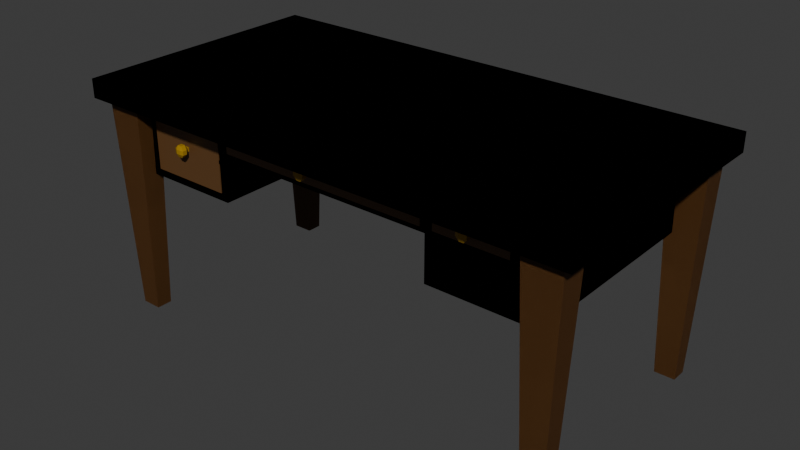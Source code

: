 # Source: desk.blend  (saved by Blender 4.3.34; exported with 4.5.12 LTS)
import bpy
from mathutils import Matrix  # noqa: F401  (used for matrix-valued properties, if any)

bpy.ops.wm.read_factory_settings(use_empty=True)
scene = bpy.context.scene
scene.name = 'Scene'

# ---- collections
col_collection = bpy.data.collections.new('Collection'); scene.collection.children.link(col_collection)

# ---- materials (node trees are filled in below, after node groups)
mat_material_001 = bpy.data.materials.new('Material.001')
mat_material_002 = bpy.data.materials.new('Material.002')
mat_material = bpy.data.materials.new('Material')
mat_material.alpha_threshold = 0.0
mat_material.roughness = 0.5
mat_material.line_color = (0.0, 0.0, 0.0, 1.0)

# ---- material node trees
mat_material_001.use_nodes = True; mat_material_001.node_tree.nodes.clear()
_N = mat_material_001.node_tree.nodes; _L = mat_material_001.node_tree.links
n0 = _N.new('ShaderNodeBsdfPrincipled'); n0.name = 'Principled BSDF'; n0.location = (10, 300)
n0.inputs[0].default_value = (0.1425, 0.06073, 0.01698, 1.0)
n1 = _N.new('ShaderNodeOutputMaterial'); n1.name = 'Material Output'; n1.location = (300, 300)
_L.new(n0.outputs[0], n1.inputs[0])
n1.is_active_output = True
mat_material_002.use_nodes = True; mat_material_002.node_tree.nodes.clear()
_N = mat_material_002.node_tree.nodes; _L = mat_material_002.node_tree.links
n0 = _N.new('ShaderNodeBsdfPrincipled'); n0.name = 'Principled BSDF'; n0.location = (10, 300)
n0.inputs[0].default_value = (0.1138, 0.05256, 0.01639, 1.0)
n1 = _N.new('ShaderNodeOutputMaterial'); n1.name = 'Material Output'; n1.location = (300, 300)
_L.new(n0.outputs[0], n1.inputs[0])
n1.is_active_output = True
mat_material.use_nodes = True; mat_material.node_tree.nodes.clear()
_N = mat_material.node_tree.nodes; _L = mat_material.node_tree.links
n0 = _N.new('ShaderNodeOutputMaterial'); n0.name = 'Material Output'; n0.location = (300, 300)
n1 = _N.new('ShaderNodeBsdfPrincipled'); n1.name = 'Principled BSDF'; n1.location = (10, 300)
n1.inputs[0].default_value = (0.3734, 0.2082, 0.0, 1.0)
n1.inputs[3].default_value = 1.45
_L.new(n1.outputs[0], n0.inputs[0])
n0.is_active_output = True

# ---- world
world_world = bpy.data.worlds.new('World'); scene.world = world_world
world_world.use_nodes = True; world_world.node_tree.nodes.clear()
_N = world_world.node_tree.nodes; _L = world_world.node_tree.links
n0 = _N.new('ShaderNodeOutputWorld'); n0.name = 'World Output'; n0.location = (300, 300)
n1 = _N.new('ShaderNodeBackground'); n1.name = 'Background'; n1.location = (10, 300)
n1.inputs[0].default_value = (0.05088, 0.05088, 0.05088, 1.0)
_L.new(n1.outputs[0], n0.inputs[0])
n0.is_active_output = True
world_world.color = (0.05088, 0.05088, 0.05088)
world_world.sun_shadow_jitter_overblur = 0.0

# ---- meshes
me_cube_006 = bpy.data.meshes.new('Cube.006')
me_cube_006.from_pydata([(-0.3904, -0.3663, -1.812), (-0.3904, -0.3663, 0.1013), (-0.3904, 0.3663, -1.812), (-0.1873, 0.04503, -1.592), (-0.3904, 0.3663, 0.1013), (-0.1873, 0.04503, -0.5739), (0.3904, -0.3663, -1.812), (0.3904, -0.3663, 0.1013), (0.3904, 0.3663, -1.812), (0.1873, 0.04503, -1.592), (0.3904, 0.3663, 0.1013), (0.1873, 0.04503, -0.5739), (-0.1996, 0.3663, -1.812), (-0.1996, 0.3663, 0.1013), (-0.1996, -0.3663, -1.812), (-0.1996, -0.3663, 0.1013), (-0.3904, -0.3663, -3.967), (-0.3904, 0.3663, -3.967), (-0.1996, 0.3663, -3.967), (-0.1996, 0.3663, -2.053), (-0.1996, -0.3663, -3.967), (-0.1996, -0.3663, -2.053), (0.1873, -0.3663, -0.5739), (-0.1873, -0.3663, -1.592), (-0.1873, -0.3663, -0.5739), (0.1873, -0.3663, -1.592), (-0.4572, -0.4572, -0.4572), (-0.4572, -0.4572, 0.4572), (-0.4572, 0.4572, -0.4572), (-0.4572, 0.4572, 0.4572), (0.4572, -0.4572, -0.4572), (0.4572, -0.4572, 0.4572), (0.4572, 0.4572, -0.4572), (0.4572, 0.4572, 0.4572), (-0.4231, 0.4046, -10.98), (-0.4378, 0.4224, -0.4191), (-0.4231, 0.349, -10.98), (-0.4378, 0.3311, -0.4191), (-0.3866, 0.4046, -10.98), (-0.3719, 0.4224, -0.4191), (-0.3866, 0.349, -10.98), (-0.3719, 0.3311, -0.4191), (0.4231, 0.4046, -10.98), (0.4378, 0.4224, -0.4191), (0.4231, 0.349, -10.98), (0.4378, 0.3311, -0.4191), (0.3866, 0.4046, -10.98), (0.3719, 0.4224, -0.4191), (0.3866, 0.349, -10.98), (0.3719, 0.3311, -0.4191), (-0.4231, -0.4046, -10.98), (-0.4378, -0.4224, -0.4191), (-0.4231, -0.349, -10.98), (-0.4378, -0.3311, -0.4191), (-0.3866, -0.4046, -10.98), (-0.3719, -0.4224, -0.4191), (-0.3866, -0.349, -10.98), (-0.3719, -0.3311, -0.4191), (0.4231, -0.4046, -10.98), (0.4378, -0.4224, -0.4191), (0.4231, -0.349, -10.98), (0.4378, -0.3311, -0.4191), (0.3866, -0.4046, -10.98), (0.3719, -0.4224, -0.4191), (0.3866, -0.349, -10.98), (0.3719, -0.3311, -0.4191), (-0.4231, -0.4046, -10.98), (-0.4378, -0.4224, -0.4191), (-0.4231, -0.349, -10.98), (-0.4378, -0.3311, -0.4191), (-0.3866, -0.4046, -10.98), (-0.3719, -0.4224, -0.4191), (-0.3866, -0.349, -10.98), (-0.3719, -0.3311, -0.4191)], [], [(0, 1, 4, 2), (12, 13, 10, 8), (8, 10, 7, 6), (14, 15, 1, 0), (12, 8, 6, 14), (13, 4, 1, 15), (10, 13, 15, 7), (23, 14, 6, 25), (25, 6, 7, 15, 14, 23, 24, 22), (2, 4, 13, 12), (17, 18, 20, 16), (15, 13, 19, 21), (14, 0, 16, 20), (12, 14, 20, 18), (2, 12, 18, 17), (0, 2, 17, 16), (3, 5, 24, 23), (3, 9, 11, 5), (11, 9, 25, 22), (25, 9, 3, 23), (24, 5, 11, 22), (26, 27, 29, 28), (28, 29, 33, 32), (32, 33, 31, 30), (30, 31, 27, 26), (28, 32, 30, 26), (33, 29, 27, 31), (34, 35, 37, 36), (36, 37, 41, 40), (40, 41, 39, 38), (38, 39, 35, 34), (36, 40, 38, 34), (41, 37, 35, 39), (42, 44, 45, 43), (44, 48, 49, 45), (48, 46, 47, 49), (46, 42, 43, 47), (44, 42, 46, 48), (49, 47, 43, 45), (50, 52, 53, 51), (52, 56, 57, 53), (56, 54, 55, 57), (54, 50, 51, 55), (52, 50, 54, 56), (57, 55, 51, 53), (58, 59, 61, 60), (60, 61, 65, 64), (64, 65, 63, 62), (62, 63, 59, 58), (60, 64, 62, 58), (65, 61, 59, 63), (66, 68, 69, 67), (68, 72, 73, 69), (72, 70, 71, 73), (70, 66, 67, 71), (68, 66, 70, 72), (73, 71, 67, 69)])
_uv = me_cube_006.uv_layers.new(name='UVMap')
_uv.uv.foreach_set('vector', [0.375, 0.0, 0.625, 0.0, 0.625, 0.25, 0.375, 0.25, 0.375, 0.3111, 0.625, 0.3111, 0.625, 0.5, 0.375, 0.5, 0.375, 0.5, 0.625, 0.5, 0.625, 0.75, 0.375, 0.75, 0.375, 0.9389, 0.625, 0.9389, 0.625, 1.0, 0.375, 1.0, 0.1861, 0.5, 0.375, 0.5, 0.375, 0.75, 0.1861, 0.75, 0.8139, 0.5, 0.875, 0.5, 0.875, 0.75, 0.8139, 0.75, 0.625, 0.5, 0.8139, 0.5, 0.8139, 0.75, 0.625, 0.75, 0.4038, 0.935, 0.375, 0.9389, 0.375, 0.75, 0.4038, 0.815, 0.4038, 0.815, 0.375, 0.75, 0.625, 0.75, 0.625, 0.9389, 0.375, 0.9389, 0.4038, 0.935, 0.5368, 0.935, 0.5368, 0.815, 0.375, 0.25, 0.625, 0.25, 0.625, 0.3111, 0.375, 0.3111, 0.125, 0.5, 0.1861, 0.5, 0.1861, 0.75, 0.125, 0.75, 0.8139, 0.75, 0.8139, 0.5, 0.8139, 0.5, 0.8139, 0.75, 0.375, 0.9389, 0.375, 1.0, 0.375, 1.0, 0.375, 0.9389, 0.1861, 0.5, 0.1861, 0.75, 0.1861, 0.75, 0.1861, 0.5, 0.375, 0.25, 0.375, 0.3111, 0.375, 0.3111, 0.375, 0.25, 0.375, 0.0, 0.375, 0.25, 0.375, 0.25, 0.375, 0.0, 0.375, 0.25, 0.625, 0.25, 0.625, 0.034, 0.375, 0.034, 0.375, 0.25, 0.375, 0.5, 0.625, 0.5, 0.625, 0.25, 0.625, 0.5, 0.375, 0.5, 0.375, 0.716, 0.625, 0.716, 0.375, 0.716, 0.375, 0.5, 0.125, 0.5, 0.125, 0.716, 0.875, 0.716, 0.875, 0.5, 0.625, 0.5, 0.625, 0.716, 0.375, 0.0, 0.625, 0.0, 0.625, 0.25, 0.375, 0.25, 0.375, 0.25, 0.625, 0.25, 0.625, 0.5, 0.375, 0.5, 0.375, 0.5, 0.625, 0.5, 0.625, 0.75, 0.375, 0.75, 0.375, 0.75, 0.625, 0.75, 0.625, 1.0, 0.375, 1.0, 0.125, 0.5, 0.375, 0.5, 0.375, 0.75, 0.125, 0.75, 0.625, 0.5, 0.875, 0.5, 0.875, 0.75, 0.625, 0.75, 0.375, 0.0, 0.625, 0.0, 0.625, 0.25, 0.375, 0.25, 0.375, 0.25, 0.625, 0.25, 0.625, 0.5, 0.375, 0.5, 0.375, 0.5, 0.625, 0.5, 0.625, 0.75, 0.375, 0.75, 0.375, 0.75, 0.625, 0.75, 0.625, 1.0, 0.375, 1.0, 0.125, 0.5, 0.375, 0.5, 0.375, 0.75, 0.125, 0.75, 0.625, 0.5, 0.875, 0.5, 0.875, 0.75, 0.625, 0.75, 0.375, 0.0, 0.375, 0.25, 0.625, 0.25, 0.625, 0.0, 0.375, 0.25, 0.375, 0.5, 0.625, 0.5, 0.625, 0.25, 0.375, 0.5, 0.375, 0.75, 0.625, 0.75, 0.625, 0.5, 0.375, 0.75, 0.375, 1.0, 0.625, 1.0, 0.625, 0.75, 0.125, 0.5, 0.125, 0.75, 0.375, 0.75, 0.375, 0.5, 0.625, 0.5, 0.625, 0.75, 0.875, 0.75, 0.875, 0.5, 0.375, 0.0, 0.375, 0.25, 0.625, 0.25, 0.625, 0.0, 0.375, 0.25, 0.375, 0.5, 0.625, 0.5, 0.625, 0.25, 0.375, 0.5, 0.375, 0.75, 0.625, 0.75, 0.625, 0.5, 0.375, 0.75, 0.375, 1.0, 0.625, 1.0, 0.625, 0.75, 0.125, 0.5, 0.125, 0.75, 0.375, 0.75, 0.375, 0.5, 0.625, 0.5, 0.625, 0.75, 0.875, 0.75, 0.875, 0.5, 0.375, 0.0, 0.625, 0.0, 0.625, 0.25, 0.375, 0.25, 0.375, 0.25, 0.625, 0.25, 0.625, 0.5, 0.375, 0.5, 0.375, 0.5, 0.625, 0.5, 0.625, 0.75, 0.375, 0.75, 0.375, 0.75, 0.625, 0.75, 0.625, 1.0, 0.375, 1.0, 0.125, 0.5, 0.375, 0.5, 0.375, 0.75, 0.125, 0.75, 0.625, 0.5, 0.875, 0.5, 0.875, 0.75, 0.625, 0.75, 0.375, 0.0, 0.375, 0.25, 0.625, 0.25, 0.625, 0.0, 0.375, 0.25, 0.375, 0.5, 0.625, 0.5, 0.625, 0.25, 0.375, 0.5, 0.375, 0.75, 0.625, 0.75, 0.625, 0.5, 0.375, 0.75, 0.375, 1.0, 0.625, 1.0, 0.625, 0.75, 0.125, 0.5, 0.125, 0.75, 0.375, 0.75, 0.375, 0.5, 0.625, 0.5, 0.625, 0.75, 0.875, 0.75, 0.875, 0.5])
me_cube_006.materials.append(mat_material_001)
me_cube_006.update()
me_cube_007 = bpy.data.meshes.new('Cube.007')
me_cube_007.from_pydata([(-0.4572, -0.4572, -0.4572), (-0.4572, -0.4572, 0.4572), (-0.4572, -0.3512, -0.4572), (-0.4572, -0.3512, 0.4572), (0.4572, -0.4572, -0.4572), (0.4572, -0.4572, 0.4572), (0.4572, -0.3512, -0.4572), (0.4572, -0.3512, 0.4572), (-3.37, -0.4572, -0.4572), (-3.37, -0.4572, 0.4572), (-3.37, -0.3512, -0.4572), (-3.37, -0.3512, 0.4572), (-0.6082, -0.4572, -0.4572), (-0.6082, -0.4572, 0.4572), (-0.6082, -0.3512, -0.4572), (-0.6082, -0.3512, 0.4572), (-4.584, -0.4578, -0.8595), (-4.584, -0.4578, 0.37), (-4.584, 0.6972, -0.8595), (-4.584, 0.6972, 0.37), (-3.512, 0.6972, -0.8595), (-3.512, 0.6972, 0.37), (-3.512, -0.4578, -0.8595), (-3.512, -0.4578, 0.37), (-4.584, -0.4578, -2.244), (-4.584, 0.6972, -2.244), (-3.512, 0.6972, -2.244), (-3.512, 0.6972, -1.014), (-3.512, -0.4578, -2.244), (-3.512, -0.4578, -1.014)], [], [(0, 1, 3, 2), (2, 3, 7, 6), (6, 7, 5, 4), (4, 5, 1, 0), (2, 6, 4, 0), (7, 3, 1, 5), (8, 9, 11, 10), (10, 11, 15, 14), (14, 15, 13, 12), (12, 13, 9, 8), (10, 14, 12, 8), (15, 11, 9, 13), (16, 17, 19, 18), (22, 23, 17, 16), (21, 19, 17, 23), (22, 23, 29, 28), (18, 19, 21, 20), (25, 26, 28, 24), (23, 21, 27, 29), (22, 16, 24, 28), (20, 21, 27, 26), (20, 22, 28, 26), (18, 20, 26, 25), (16, 18, 25, 24)])
_uv = me_cube_007.uv_layers.new(name='UVMap')
_uv.uv.foreach_set('vector', [0.375, 0.0, 0.625, 0.0, 0.625, 0.25, 0.375, 0.25, 0.375, 0.25, 0.625, 0.25, 0.625, 0.5, 0.375, 0.5, 0.375, 0.5, 0.625, 0.5, 0.625, 0.75, 0.375, 0.75, 0.375, 0.75, 0.625, 0.75, 0.625, 1.0, 0.375, 1.0, 0.125, 0.5, 0.375, 0.5, 0.375, 0.75, 0.125, 0.75, 0.625, 0.5, 0.875, 0.5, 0.875, 0.75, 0.625, 0.75, 0.375, 0.0, 0.625, 0.0, 0.625, 0.25, 0.375, 0.25, 0.375, 0.25, 0.625, 0.25, 0.625, 0.5, 0.375, 0.5, 0.375, 0.5, 0.625, 0.5, 0.625, 0.75, 0.375, 0.75, 0.375, 0.75, 0.625, 0.75, 0.625, 1.0, 0.375, 1.0, 0.125, 0.5, 0.375, 0.5, 0.375, 0.75, 0.125, 0.75, 0.625, 0.5, 0.875, 0.5, 0.875, 0.75, 0.625, 0.75, 0.375, 0.0, 0.625, 0.0, 0.625, 0.25, 0.375, 0.25, 0.375, 0.9389, 0.625, 0.9389, 0.625, 1.0, 0.375, 1.0, 0.8139, 0.5, 0.875, 0.5, 0.875, 0.75, 0.8139, 0.75, 0.375, 0.9389, 0.625, 0.9389, 0.625, 0.9389, 0.375, 0.9389, 0.375, 0.25, 0.625, 0.25, 0.625, 0.3111, 0.375, 0.3111, 0.125, 0.5, 0.1861, 0.5, 0.1861, 0.75, 0.125, 0.75, 0.8139, 0.75, 0.8139, 0.5, 0.8139, 0.5, 0.8139, 0.75, 0.375, 0.9389, 0.375, 1.0, 0.375, 1.0, 0.375, 0.9389, 0.375, 0.3111, 0.625, 0.3111, 0.625, 0.3111, 0.375, 0.3111, 0.1861, 0.5, 0.1861, 0.75, 0.1861, 0.75, 0.1861, 0.5, 0.375, 0.25, 0.375, 0.3111, 0.375, 0.3111, 0.375, 0.25, 0.375, 0.0, 0.375, 0.25, 0.375, 0.25, 0.375, 0.0])
me_cube_007.materials.append(mat_material_002)
me_cube_007.update()
me_cube_008 = bpy.data.meshes.new('Cube.008')
me_cube_008.from_pydata([(0.009925, 0.06108, 0.009925), (0.009925, 0.06108, -0.009925), (-0.009925, 0.06108, 0.009925), (-0.009925, 0.06108, -0.009925), (-0.009925, -0.0136, -0.0272), (-0.009925, -0.02246, -0.009925), (-0.0272, -0.0136, -0.009925), (-0.009925, -0.02246, 0.009925), (-0.009925, -0.0136, 0.0272), (-0.0272, -0.0136, 0.009925), (-0.009925, 0.006246, -0.0272), (-0.0272, 0.006246, -0.009925), (-0.009925, 0.01817, -0.009925), (-0.009925, 0.006246, 0.0272), (-0.009925, 0.01817, 0.009925), (-0.0272, 0.006246, 0.009925), (0.009925, -0.0136, -0.0272), (0.0272, -0.01896, -0.009925), (0.009925, -0.02246, -0.009925), (0.009925, -0.0136, 0.0272), (0.009925, -0.02246, 0.009925), (0.0272, -0.01896, 0.009925), (0.009925, 0.0008927, -0.0272), (0.009925, 0.01817, -0.009925), (0.0272, 0.0008927, -0.009925), (0.009925, 0.006246, 0.0272), (0.0272, 0.0008927, 0.009925), (0.009925, 0.01817, 0.009925), (0.7913, 0.06108, 0.009925), (0.7913, 0.06108, -0.009925), (0.7715, 0.06108, 0.009925), (0.7715, 0.06108, -0.009925), (0.7715, -0.0136, -0.0272), (0.7715, -0.02246, -0.009925), (0.7542, -0.0136, -0.009925), (0.7715, -0.02246, 0.009925), (0.7715, -0.0136, 0.0272), (0.7542, -0.0136, 0.009925), (0.7715, 0.006246, -0.0272), (0.7542, 0.006246, -0.009925), (0.7715, 0.01817, -0.009925), (0.7715, 0.006246, 0.0272), (0.7715, 0.01817, 0.009925), (0.7542, 0.006246, 0.009925), (0.7913, -0.0136, -0.0272), (0.8086, -0.01896, -0.009925), (0.7913, -0.02246, -0.009925), (0.7913, -0.0136, 0.0272), (0.7913, -0.02246, 0.009925), (0.8086, -0.01896, 0.009925), (0.7913, 0.0008927, -0.0272), (0.7913, 0.01817, -0.009925), (0.8086, 0.0008927, -0.009925), (0.7913, 0.006246, 0.0272), (0.8086, 0.0008927, 0.009925), (0.7913, 0.01817, 0.009925), (-0.693, 0.06108, -0.08817), (-0.693, 0.06108, -0.108), (-0.7129, 0.06108, -0.08817), (-0.7129, 0.06108, -0.108), (-0.7129, -0.0136, -0.1253), (-0.7129, -0.02246, -0.108), (-0.7301, -0.0136, -0.108), (-0.7129, -0.02246, -0.08817), (-0.7129, -0.0136, -0.07089), (-0.7301, -0.0136, -0.08817), (-0.7129, 0.006246, -0.1253), (-0.7301, 0.006246, -0.108), (-0.7129, 0.01817, -0.108), (-0.7129, 0.006246, -0.07089), (-0.7129, 0.01817, -0.08817), (-0.7301, 0.006246, -0.08817), (-0.693, -0.0136, -0.1253), (-0.6757, -0.01896, -0.108), (-0.693, -0.02246, -0.108), (-0.693, -0.0136, -0.07089), (-0.693, -0.02246, -0.08817), (-0.6757, -0.01896, -0.08817), (-0.693, 0.0008927, -0.1253), (-0.693, 0.01817, -0.108), (-0.6757, 0.0008927, -0.108), (-0.693, 0.006246, -0.07089), (-0.6757, 0.0008927, -0.08817), (-0.693, 0.01817, -0.08817)], [], [(18, 20, 7, 5), (24, 26, 21, 17), (3, 2, 0, 1), (25, 13, 8, 19), (6, 9, 15, 11), (12, 14, 2, 3), (4, 5, 6), (7, 8, 9), (10, 11, 12), (13, 14, 15), (16, 17, 18), (19, 20, 21), (22, 23, 24), (25, 26, 27), (10, 4, 6, 11), (5, 7, 9, 6), (8, 13, 15, 9), (14, 12, 11, 15), (22, 10, 12, 23), (13, 25, 27, 14), (26, 24, 23, 27), (16, 22, 24, 17), (25, 19, 21, 26), (20, 18, 17, 21), (4, 16, 18, 5), (19, 8, 7, 20), (10, 22, 16, 4), (27, 23, 1, 0), (14, 27, 0, 2), (23, 12, 3, 1), (46, 48, 35, 33), (52, 54, 49, 45), (31, 30, 28, 29), (53, 41, 36, 47), (34, 37, 43, 39), (40, 42, 30, 31), (32, 33, 34), (35, 36, 37), (38, 39, 40), (41, 42, 43), (44, 45, 46), (47, 48, 49), (50, 51, 52), (53, 54, 55), (38, 32, 34, 39), (33, 35, 37, 34), (36, 41, 43, 37), (42, 40, 39, 43), (50, 38, 40, 51), (41, 53, 55, 42), (54, 52, 51, 55), (44, 50, 52, 45), (53, 47, 49, 54), (48, 46, 45, 49), (32, 44, 46, 33), (47, 36, 35, 48), (38, 50, 44, 32), (55, 51, 29, 28), (42, 55, 28, 30), (51, 40, 31, 29), (74, 76, 63, 61), (80, 82, 77, 73), (59, 58, 56, 57), (81, 69, 64, 75), (62, 65, 71, 67), (68, 70, 58, 59), (60, 61, 62), (63, 64, 65), (66, 67, 68), (69, 70, 71), (72, 73, 74), (75, 76, 77), (78, 79, 80), (81, 82, 83), (66, 60, 62, 67), (61, 63, 65, 62), (64, 69, 71, 65), (70, 68, 67, 71), (78, 66, 68, 79), (69, 81, 83, 70), (82, 80, 79, 83), (72, 78, 80, 73), (81, 75, 77, 82), (76, 74, 73, 77), (60, 72, 74, 61), (75, 64, 63, 76), (66, 78, 72, 60), (83, 79, 57, 56), (70, 83, 56, 58), (79, 68, 59, 57)])
_uv = me_cube_008.uv_layers.new(name='UVMap')
_uv.uv.foreach_set('vector', [0.4544, 0.8294, 0.5456, 0.8294, 0.5456, 0.9206, 0.4544, 0.9206, 0.4544, 0.5794, 0.5456, 0.5794, 0.5456, 0.6706, 0.4544, 0.6706, 0.4544, 0.3294, 0.5456, 0.3294, 0.5456, 0.4206, 0.4544, 0.4206, 0.7044, 0.5794, 0.7956, 0.5794, 0.7956, 0.6706, 0.7044, 0.6706, 0.4544, 0.07939, 0.5456, 0.07939, 0.5456, 0.1706, 0.4544, 0.1706, 0.4544, 0.3294, 0.5456, 0.3294, 0.5456, 0.3294, 0.4544, 0.3294, 0.2044, 0.6706, 0.2044, 0.75, 0.125, 0.6706, 0.5456, 0.0, 0.625, 0.07939, 0.5456, 0.07939, 0.2044, 0.5794, 0.125, 0.5794, 0.2044, 0.5, 0.625, 0.1706, 0.5456, 0.25, 0.5456, 0.1706, 0.2956, 0.6706, 0.375, 0.6706, 0.2956, 0.75, 0.625, 0.8294, 0.5456, 0.8294, 0.5456, 0.75, 0.2956, 0.5794, 0.2956, 0.5, 0.375, 0.5794, 0.625, 0.4206, 0.5456, 0.5, 0.5456, 0.4206, 0.2044, 0.5794, 0.2044, 0.6706, 0.125, 0.6706, 0.125, 0.5794, 0.4544, 0.0, 0.5456, 0.0, 0.5456, 0.07939, 0.4544, 0.07939, 0.625, 0.07939, 0.625, 0.1706, 0.5456, 0.1706, 0.5456, 0.07939, 0.5456, 0.3294, 0.4544, 0.3294, 0.4544, 0.1706, 0.5456, 0.1706, 0.2956, 0.5794, 0.2044, 0.5794, 0.2044, 0.5, 0.2956, 0.5, 0.625, 0.3294, 0.625, 0.4206, 0.5456, 0.4206, 0.5456, 0.3294, 0.5456, 0.5794, 0.4544, 0.5794, 0.4544, 0.4206, 0.5456, 0.4206, 0.2956, 0.6706, 0.2956, 0.5794, 0.4544, 0.5794, 0.4544, 0.6706, 0.7044, 0.5794, 0.7044, 0.6706, 0.5456, 0.6706, 0.5456, 0.5794, 0.5456, 0.8294, 0.4544, 0.8294, 0.4544, 0.6706, 0.5456, 0.6706, 0.2044, 0.6706, 0.2956, 0.6706, 0.2956, 0.75, 0.2044, 0.75, 0.625, 0.8294, 0.625, 0.9206, 0.5456, 0.9206, 0.5456, 0.8294, 0.2044, 0.5794, 0.2956, 0.5794, 0.2956, 0.6706, 0.2044, 0.6706, 0.5456, 0.4206, 0.4544, 0.4206, 0.4544, 0.4206, 0.5456, 0.4206, 0.5456, 0.3294, 0.5456, 0.4206, 0.5456, 0.4206, 0.5456, 0.3294, 0.2956, 0.5, 0.2044, 0.5, 0.2044, 0.5, 0.2956, 0.5, 0.4544, 0.8294, 0.5456, 0.8294, 0.5456, 0.9206, 0.4544, 0.9206, 0.4544, 0.5794, 0.5456, 0.5794, 0.5456, 0.6706, 0.4544, 0.6706, 0.4544, 0.3294, 0.5456, 0.3294, 0.5456, 0.4206, 0.4544, 0.4206, 0.7044, 0.5794, 0.7956, 0.5794, 0.7956, 0.6706, 0.7044, 0.6706, 0.4544, 0.07939, 0.5456, 0.07939, 0.5456, 0.1706, 0.4544, 0.1706, 0.4544, 0.3294, 0.5456, 0.3294, 0.5456, 0.3294, 0.4544, 0.3294, 0.2044, 0.6706, 0.2044, 0.75, 0.125, 0.6706, 0.5456, 0.0, 0.625, 0.07939, 0.5456, 0.07939, 0.2044, 0.5794, 0.125, 0.5794, 0.2044, 0.5, 0.625, 0.1706, 0.5456, 0.25, 0.5456, 0.1706, 0.2956, 0.6706, 0.375, 0.6706, 0.2956, 0.75, 0.625, 0.8294, 0.5456, 0.8294, 0.5456, 0.75, 0.2956, 0.5794, 0.2956, 0.5, 0.375, 0.5794, 0.625, 0.4206, 0.5456, 0.5, 0.5456, 0.4206, 0.2044, 0.5794, 0.2044, 0.6706, 0.125, 0.6706, 0.125, 0.5794, 0.4544, 0.0, 0.5456, 0.0, 0.5456, 0.07939, 0.4544, 0.07939, 0.625, 0.07939, 0.625, 0.1706, 0.5456, 0.1706, 0.5456, 0.07939, 0.5456, 0.3294, 0.4544, 0.3294, 0.4544, 0.1706, 0.5456, 0.1706, 0.2956, 0.5794, 0.2044, 0.5794, 0.2044, 0.5, 0.2956, 0.5, 0.625, 0.3294, 0.625, 0.4206, 0.5456, 0.4206, 0.5456, 0.3294, 0.5456, 0.5794, 0.4544, 0.5794, 0.4544, 0.4206, 0.5456, 0.4206, 0.2956, 0.6706, 0.2956, 0.5794, 0.4544, 0.5794, 0.4544, 0.6706, 0.7044, 0.5794, 0.7044, 0.6706, 0.5456, 0.6706, 0.5456, 0.5794, 0.5456, 0.8294, 0.4544, 0.8294, 0.4544, 0.6706, 0.5456, 0.6706, 0.2044, 0.6706, 0.2956, 0.6706, 0.2956, 0.75, 0.2044, 0.75, 0.625, 0.8294, 0.625, 0.9206, 0.5456, 0.9206, 0.5456, 0.8294, 0.2044, 0.5794, 0.2956, 0.5794, 0.2956, 0.6706, 0.2044, 0.6706, 0.5456, 0.4206, 0.4544, 0.4206, 0.4544, 0.4206, 0.5456, 0.4206, 0.5456, 0.3294, 0.5456, 0.4206, 0.5456, 0.4206, 0.5456, 0.3294, 0.2956, 0.5, 0.2044, 0.5, 0.2044, 0.5, 0.2956, 0.5, 0.4544, 0.8294, 0.5456, 0.8294, 0.5456, 0.9206, 0.4544, 0.9206, 0.4544, 0.5794, 0.5456, 0.5794, 0.5456, 0.6706, 0.4544, 0.6706, 0.4544, 0.3294, 0.5456, 0.3294, 0.5456, 0.4206, 0.4544, 0.4206, 0.7044, 0.5794, 0.7956, 0.5794, 0.7956, 0.6706, 0.7044, 0.6706, 0.4544, 0.07939, 0.5456, 0.07939, 0.5456, 0.1706, 0.4544, 0.1706, 0.4544, 0.3294, 0.5456, 0.3294, 0.5456, 0.3294, 0.4544, 0.3294, 0.2044, 0.6706, 0.2044, 0.75, 0.125, 0.6706, 0.5456, 0.0, 0.625, 0.07939, 0.5456, 0.07939, 0.2044, 0.5794, 0.125, 0.5794, 0.2044, 0.5, 0.625, 0.1706, 0.5456, 0.25, 0.5456, 0.1706, 0.2956, 0.6706, 0.375, 0.6706, 0.2956, 0.75, 0.625, 0.8294, 0.5456, 0.8294, 0.5456, 0.75, 0.2956, 0.5794, 0.2956, 0.5, 0.375, 0.5794, 0.625, 0.4206, 0.5456, 0.5, 0.5456, 0.4206, 0.2044, 0.5794, 0.2044, 0.6706, 0.125, 0.6706, 0.125, 0.5794, 0.4544, 0.0, 0.5456, 0.0, 0.5456, 0.07939, 0.4544, 0.07939, 0.625, 0.07939, 0.625, 0.1706, 0.5456, 0.1706, 0.5456, 0.07939, 0.5456, 0.3294, 0.4544, 0.3294, 0.4544, 0.1706, 0.5456, 0.1706, 0.2956, 0.5794, 0.2044, 0.5794, 0.2044, 0.5, 0.2956, 0.5, 0.625, 0.3294, 0.625, 0.4206, 0.5456, 0.4206, 0.5456, 0.3294, 0.5456, 0.5794, 0.4544, 0.5794, 0.4544, 0.4206, 0.5456, 0.4206, 0.2956, 0.6706, 0.2956, 0.5794, 0.4544, 0.5794, 0.4544, 0.6706, 0.7044, 0.5794, 0.7044, 0.6706, 0.5456, 0.6706, 0.5456, 0.5794, 0.5456, 0.8294, 0.4544, 0.8294, 0.4544, 0.6706, 0.5456, 0.6706, 0.2044, 0.6706, 0.2956, 0.6706, 0.2956, 0.75, 0.2044, 0.75, 0.625, 0.8294, 0.625, 0.9206, 0.5456, 0.9206, 0.5456, 0.8294, 0.2044, 0.5794, 0.2956, 0.5794, 0.2956, 0.6706, 0.2044, 0.6706, 0.5456, 0.4206, 0.4544, 0.4206, 0.4544, 0.4206, 0.5456, 0.4206, 0.5456, 0.3294, 0.5456, 0.4206, 0.5456, 0.4206, 0.5456, 0.3294, 0.2956, 0.5, 0.2044, 0.5, 0.2044, 0.5, 0.2956, 0.5])
me_cube_008.materials.append(mat_material)
me_cube_008.update()

# ---- objects
ob_cube_001 = bpy.data.objects.new('Cube.001', me_cube_006)
ob_cube_005 = bpy.data.objects.new('Cube.005', me_cube_007)
ob_cube_006 = bpy.data.objects.new('Cube.006', me_cube_008)

# ---- transforms, parenting, visibility, modifiers, constraints
ob_cube_001.location = (0.02824, 0.0, 0.0)
ob_cube_001.scale = (1.341, 0.6869, 0.04927)
_m = ob_cube_001.modifiers.new('Mirror', 'MIRROR')
_m.use_axis = (True, True, False)
ob_cube_005.location = (0.3992, -0.07825, -0.05336)
ob_cube_005.scale = (0.1865, 0.3837, 0.05494)
ob_cube_006.location = (0.0, -0.2677, -0.0513)
ob_cube_006.scale = (0.5059, 0.5059, 0.5059)

# ---- collection membership
col_collection.objects.link(ob_cube_001)
col_collection.objects.link(ob_cube_005)
col_collection.objects.link(ob_cube_006)

# ---- scene / render settings (as saved in the file)
scene.frame_start = 1; scene.frame_end = 250; scene.frame_set(79)
scene.render.engine = 'BLENDER_EEVEE_NEXT'
bpy.context.view_layer.update()

# ---- added for rendering (the .blend has no active camera and no usable light): camera, sun
cam_auto = bpy.data.cameras.new('AutoCamera')
cam_auto.lens = 50.0
cam_auto.sensor_width = 36.0
cam_auto.clip_end = 1000.0
ob_auto_camera = bpy.data.objects.new('AutoCamera', cam_auto)
scene.collection.objects.link(ob_auto_camera)
ob_auto_camera.location = (1.40579, -1.65306, 0.842767)
ob_auto_camera.rotation_euler = (1.09748, -7.21219e-08, 0.694738)
scene.camera = ob_auto_camera
light_auto_sun = bpy.data.lights.new('AutoSun', 'SUN')
light_auto_sun.energy = 3.0
light_auto_sun.angle = 0.0523599
ob_auto_sun = bpy.data.objects.new('AutoSun', light_auto_sun)
scene.collection.objects.link(ob_auto_sun)
ob_auto_sun.rotation_euler = (0.872665, 0.174533, 0.523599)
bpy.context.view_layer.update()
